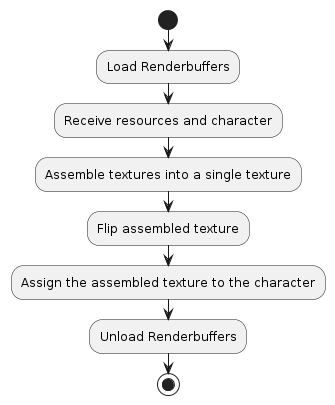

The diagram above was rendered by PlantUML. Its source (embedded in the PNG):
@startuml
start

:Load Renderbuffers;

:Receive resources and character;

:Assemble textures into a single texture;

:Flip assembled texture;

:Assign the assembled texture to the character;

:Unload Renderbuffers;

stop
@enduml